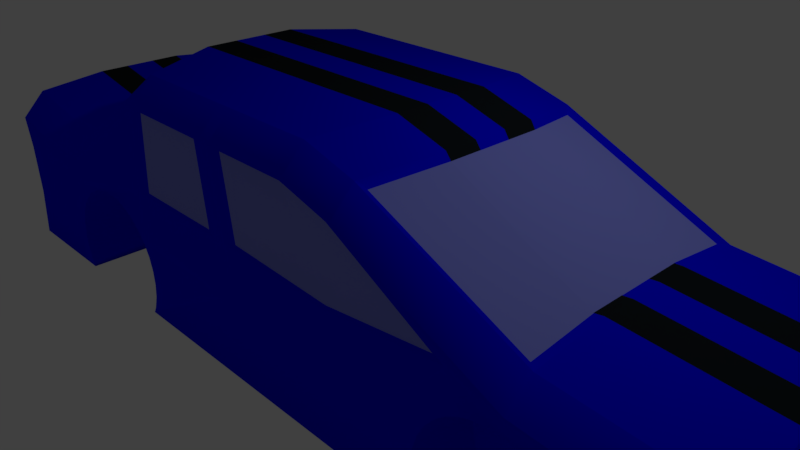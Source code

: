 # Source: Car1Smooth.blend  (saved by Blender 2.79.0; exported with 4.5.12 LTS)
import bpy
from mathutils import Matrix  # noqa: F401  (used for matrix-valued properties, if any)

bpy.ops.wm.read_factory_settings(use_empty=True)
scene = bpy.context.scene
scene.name = 'Scene'

# ---- collections
col_collection_1 = bpy.data.collections.new('Collection 1'); scene.collection.children.link(col_collection_1)

# ---- materials (node trees are filled in below, after node groups)
mat_base = bpy.data.materials.new('Base')
mat_base.alpha_threshold = 0.0
mat_base.use_transparent_shadow = False
mat_base.diffuse_color = (0.0, 0.0, 1.0, 1.0)
mat_base.roughness = 0.5
mat_glass = bpy.data.materials.new('Glass')
mat_glass.alpha_threshold = 0.0
mat_glass.use_transparent_shadow = False
mat_glass.diffuse_color = (0.2261, 0.2519, 0.8, 1.0)
mat_glass.specular_color = (0.0452, 0.3197, 1.0)
mat_glass.roughness = 0.5
mat_black = bpy.data.materials.new('Black')
mat_black.alpha_threshold = 0.0
mat_black.use_transparent_shadow = False
mat_black.diffuse_color = (0.00978, 0.01353, 0.01709, 1.0)
mat_black.roughness = 0.5

# ---- material node trees

# ---- world
world_world = bpy.data.worlds.new('World'); scene.world = world_world
world_world.color = (0.05088, 0.05088, 0.05088)
world_world.use_sun_shadow = False
world_world.sun_shadow_jitter_overblur = 0.0
world_world.cycles.sampling_method = 'MANUAL'

# ---- cameras
cam_camera = bpy.data.cameras.new('Camera')
cam_camera.clip_end = 100.0
cam_camera.lens = 35.0
cam_camera.sensor_width = 32.0
cam_camera.sensor_height = 18.0
cam_camera.ortho_scale = 7.314
cam_camera.dof.focus_distance = 0.0
cam_camera.dof.aperture_fstop = 128.0

# ---- lights
light_lamp = bpy.data.lights.new('Lamp', 'POINT')
light_lamp.transmission_factor = 0.0
light_lamp.cutoff_distance = 30.0
light_lamp.energy = 100.0
light_lamp.shadow_buffer_clip_start = 1.001
light_lamp.shadow_soft_size = 0.1
light_lamp.shadow_maximum_resolution = 0.006
light_lamp.use_absolute_resolution = True

# ---- meshes
me_cube = bpy.data.meshes.new('Cube')
me_cube.from_pydata([(-0.6043, -0.5503, 0.4775), (-0.5652, -0.5503, 0.4582), (-0.5277, -0.5503, 0.4013), (-0.4931, -0.5503, 0.3089), (-0.4628, -0.5503, 0.1846), (-0.438, -0.5503, 0.03303), (-0.4195, -0.5503, -0.1399), (-0.4081, -0.5503, -0.3274), (-0.4043, -0.5503, -0.5225), (-0.4081, -0.5503, -0.7176), (-0.4195, -0.5503, -0.9052), (-0.789, -0.5503, -0.9052), (-0.8004, -0.5503, -0.7176), (-0.8043, -0.5503, -0.5225), (-0.8004, -0.5503, -0.3274), (-0.789, -0.5503, -0.1399), (-0.7705, -0.5503, 0.03303), (-0.7457, -0.5503, 0.1846), (-0.7154, -0.5503, 0.3089), (-0.6808, -0.5503, 0.4013), (-0.6433, -0.5503, 0.4582), (-0.6043, 0.5281, 0.4775), (-0.5652, 0.5281, 0.4582), (-0.5277, 0.5281, 0.4013), (-0.4931, 0.5281, 0.3089), (-0.4628, 0.5281, 0.1846), (-0.438, 0.5281, 0.03303), (-0.4195, 0.5281, -0.1399), (-0.4081, 0.5281, -0.3274), (-0.4043, 0.5281, -0.5225), (-0.4081, 0.5281, -0.7176), (-0.4195, 0.5281, -0.9052), (-0.789, 0.5281, -0.9052), (-0.8004, 0.5281, -0.7176), (-0.8043, 0.5281, -0.5225), (-0.8004, 0.5281, -0.3274), (-0.789, 0.5281, -0.1399), (-0.7705, 0.5281, 0.03303), (-0.7457, 0.5281, 0.1846), (-0.7154, 0.5281, 0.3089), (-0.6808, 0.5281, 0.4013), (-0.6433, 0.5281, 0.4582), (0.7672, -0.5503, 0.5659), (0.8063, -0.5503, 0.5466), (0.8438, -0.5503, 0.4897), (0.8784, -0.5503, 0.3973), (0.9087, -0.5503, 0.273), (0.9335, -0.5503, 0.1214), (0.952, -0.5503, -0.05147), (0.9634, -0.5503, -0.2391), (0.9672, -0.5503, -0.4341), (0.9634, -0.5503, -0.6292), (0.952, -0.5503, -0.8168), (0.9335, -0.5503, -0.9897), (0.6009, -0.5503, -0.9897), (0.5825, -0.5503, -0.8168), (0.5711, -0.5503, -0.6292), (0.5672, -0.5503, -0.4341), (0.5711, -0.5503, -0.2391), (0.5825, -0.5503, -0.05146), (0.6009, -0.5503, 0.1214), (0.6258, -0.5503, 0.273), (0.6561, -0.5503, 0.3973), (0.6907, -0.5503, 0.4897), (0.7282, -0.5503, 0.5466), (0.7672, 0.5281, 0.5659), (0.8063, 0.5281, 0.5466), (0.8438, 0.5281, 0.4897), (0.8784, 0.5281, 0.3973), (0.9087, 0.5281, 0.273), (0.9335, 0.5281, 0.1214), (0.952, 0.5281, -0.05147), (0.9634, 0.5281, -0.2391), (0.9672, 0.5281, -0.4341), (0.9634, 0.5281, -0.6292), (0.952, 0.5281, -0.8168), (0.9335, 0.5281, -0.9897), (0.6009, 0.5281, -0.9897), (0.5825, 0.5281, -0.8168), (0.5711, 0.5281, -0.6292), (0.5672, 0.5281, -0.4341), (0.5711, 0.5281, -0.2391), (0.5825, 0.5281, -0.05147), (0.6009, 0.5281, 0.1214), (0.6258, 0.5281, 0.273), (0.6561, 0.5281, 0.3973), (0.6907, 0.5281, 0.4897), (0.7282, 0.5281, 0.5466), (1.301, 1.0, -0.9672), (1.301, -1.0, -0.9672), (-1.103, -1.0, -1.0), (-1.103, 1.0, -1.0), (1.301, 0.3418, -0.9672), (1.301, -0.3248, -0.9672), (-1.103, -0.3248, -1.0), (-1.103, 0.3418, -1.0), (1.159, 0.3418, 0.9923), (1.159, -0.3248, 0.9923), (-1.131, -0.3248, 1.326), (-1.131, 0.3418, 1.326), (0.4516, 1.0, -1.0), (0.0, 1.0, -1.0), (-0.785, 1.0, -1.0), (0.4516, -1.0, -1.0), (0.0, -1.0, -1.0), (-0.785, -1.0, -1.0), (-0.7647, 0.3498, 1.22), (-0.4821, 0.357, 2.348), (-0.1217, 0.357, 2.348), (0.2387, 0.357, 2.348), (0.7619, 0.3465, 1.134), (-0.7647, -0.3326, 1.219), (-0.4821, -0.3097, 2.348), (-0.1217, -0.3097, 2.348), (0.2387, -0.3097, 2.348), (0.7618, -0.3294, 1.134), (0.785, 0.3418, -1.0), (0.4516, 0.3418, -1.0), (0.0, 0.3418, -1.0), (-0.4516, 0.3418, -1.0), (-0.785, 0.3418, -1.0), (0.785, -0.3248, -1.0), (0.4516, -0.3248, -1.0), (0.0, -0.3248, -1.0), (-0.4516, -0.3248, -1.0), (-0.785, -0.3248, -1.0), (0.5562, 1.0, -1.0), (0.5562, -1.0, -1.0), (0.3802, 0.3543, 2.139), (0.3802, -0.3123, 2.139), (0.5562, 0.3418, -1.0), (0.5562, -0.3248, -1.0), (-0.8566, 1.0, -1.0), (-0.9283, 1.0, -1.0), (-0.8566, -1.0, -1.0), (-0.9283, -1.0, -1.0), (-0.8566, 0.3418, -1.0), (-0.9283, 0.3418, -1.0), (-0.8566, -0.3248, -1.0), (-0.9283, -0.3248, -1.0), (-0.9283, 0.3418, 1.146), (-0.8566, 0.3418, 1.146), (-0.9283, -0.3248, 1.146), (-0.8566, -0.3248, 1.146), (1.256, 1.0, -0.3613), (1.211, 1.0, 0.2447), (1.256, -1.0, -0.3613), (1.211, -1.0, 0.2447), (-1.087, -1.0, -0.2735), (-1.097, -1.0, 0.4531), (-1.087, 1.0, -0.2735), (-1.097, 1.0, 0.4531), (-1.097, -0.3248, 0.5506), (-1.087, -0.3248, -0.2247), (-1.097, 0.3418, 0.5506), (-1.087, 0.3418, -0.2247), (1.206, 0.3418, 0.3391), (1.253, 0.3418, -0.3141), (1.206, -0.3248, 0.3391), (1.253, -0.3248, -0.3141), (0.3551, 1.005, 0.06715), (0.3099, 0.988, 0.733), (-0.04056, 1.005, 0.06715), (-0.113, 0.9956, 0.811), (-0.4363, 1.005, 0.06715), (-0.3895, 0.9956, 0.811), (-0.785, 1.0, 0.3333), (0.3099, -0.9637, 0.733), (0.3551, -0.995, 0.06715), (-0.113, -0.9692, 0.811), (-0.04056, -0.995, 0.06715), (-0.3895, -0.9692, 0.811), (-0.4363, -0.995, 0.06715), (-0.785, -1.0, 0.3333), (0.609, -0.9653, 0.9141), (0.4764, -0.9958, -0.002285), (0.4764, 1.004, -0.002285), (0.609, 0.9864, 0.9141), (-0.8566, 1.0, -0.3333), (-0.8566, 1.0, 0.3333), (-0.9283, 1.0, -0.3333), (-0.9283, 1.0, 0.3333), (-0.8566, -1.0, 0.3333), (-0.8566, -1.0, -0.3333), (-0.9283, -1.0, 0.3333), (-0.9283, -1.0, -0.3333), (0.692, 1.002, 0.4918), (0.6907, 1.002, 0.4897), (0.7672, 1.0, 0.5659), (0.7282, 1.001, 0.5466), (0.9334, 0.5281, -0.9906), (0.785, 0.5281, -1.0), (0.6026, 0.5281, -1.0), (0.6009, 1.0, -0.9897), (0.6026, 1.0, -1.0), (0.5825, 1.0, -0.8168), (0.9634, 1.0, -0.2391), (0.8998, 1.0, 0.3095), (0.9087, 1.0, 0.273), (0.8784, 1.0, 0.3973), (0.952, 1.0, -0.05147), (0.6009, 1.002, 0.1214), (0.6258, 1.002, 0.273), (0.8063, 1.0, 0.5466), (0.785, 1.0, 0.5571), (0.5825, 1.003, -0.05147), (0.952, 1.0, -0.8168), (0.9634, 1.0, -0.6292), (0.9335, 1.0, -0.9897), (0.9334, 1.0, -0.9906), (0.9672, 1.0, -0.4341), (0.9655, 1.0, -0.344), (0.5711, 1.001, -0.6292), (0.6561, 1.002, 0.3973), (0.5672, 1.002, -0.4341), (0.9335, 1.0, 0.1214), (0.5711, 1.002, -0.2391), (0.5788, 1.003, -0.1121), (0.8438, 1.0, 0.4897), (0.692, -0.998, 0.4918), (0.6907, -0.998, 0.4897), (0.785, -0.5503, -1.0), (0.6026, -0.5503, -1.0), (0.9334, -0.5503, -0.9906), (0.7672, -0.9996, 0.5659), (0.7282, -0.9988, 0.5466), (0.6009, -1.0, -0.9897), (0.6026, -1.0, -1.0), (0.5825, -0.9996, -0.8168), (0.9634, -1.0, -0.2391), (0.9655, -1.0, -0.344), (0.9087, -1.0, 0.273), (0.8784, -1.0, 0.3973), (0.8998, -1.0, 0.3094), (0.952, -1.0, -0.05147), (0.6009, -0.9975, 0.1214), (0.6258, -0.9975, 0.273), (0.785, -1.0, 0.5571), (0.8063, -1.0, 0.5466), (0.5825, -0.9973, -0.05146), (0.952, -1.0, -0.8168), (0.9634, -1.0, -0.6292), (0.9335, -1.0, -0.9897), (0.9334, -1.0, -0.9906), (0.9672, -1.0, -0.4341), (0.5711, -0.9989, -0.6292), (0.6561, -0.9977, 0.3973), (0.5672, -0.9982, -0.4341), (0.9335, -1.0, 0.1214), (0.5788, -0.9972, -0.1121), (0.5711, -0.9976, -0.2391), (0.8438, -1.0, 0.4897), (-0.6808, 1.002, 0.4013), (-0.6043, 1.004, 0.4775), (-0.6433, 1.003, 0.4582), (-0.4296, 0.5281, -1.0), (-0.4516, 0.5281, -1.0), (-0.7789, 0.5281, -1.0), (-0.7789, 1.0, -1.0), (-0.785, 1.0, -0.9433), (-0.789, 1.0, -0.9052), (-0.4081, 1.003, -0.3274), (-0.4628, 1.005, 0.1846), (-0.4931, 1.005, 0.3089), (-0.4195, 1.004, -0.1399), (-0.7705, 1.0, 0.03303), (-0.7457, 1.001, 0.1846), (-0.785, 1.0, -0.1017), (-0.5652, 1.004, 0.4582), (-0.789, 1.0, -0.1399), (-0.4195, 1.0, -0.9052), (-0.4081, 1.001, -0.7176), (-0.4043, 1.002, -0.5225), (-0.4296, 1.0, -1.0), (-0.8004, 1.0, -0.7176), (-0.7154, 1.001, 0.3089), (-0.8043, 1.0, -0.5225), (-0.4424, 1.005, 0.06009), (-0.438, 1.005, 0.03303), (-0.4369, 1.005, 0.02304), (-0.8004, 1.0, -0.3274), (-0.5277, 1.005, 0.4013), (-0.8005, 1.0, -0.3333), (-0.6808, -0.9978, 0.4013), (-0.7789, -0.5503, -1.0), (-0.4516, -0.5503, -1.0), (-0.4296, -0.5503, -1.0), (-0.6043, -0.9961, 0.4775), (-0.6433, -0.9969, 0.4582), (-0.785, -1.0, -0.9433), (-0.7789, -1.0, -1.0), (-0.789, -1.0, -0.9052), (-0.4081, -0.9968, -0.3274), (-0.4628, -0.9949, 0.1846), (-0.4931, -0.9949, 0.3089), (-0.4195, -0.9959, -0.1399), (-0.7705, -0.9998, 0.03303), (-0.7457, -0.9994, 0.1846), (-0.5652, -0.9955, 0.4582), (-0.785, -1.0, -0.1017), (-0.789, -1.0, -0.1399), (-0.4195, -0.9996, -0.9052), (-0.4081, -0.9987, -0.7176), (-0.4043, -0.9977, -0.5225), (-0.4296, -1.0, -1.0), (-0.8004, -1.0, -0.7176), (-0.7154, -0.9989, 0.3089), (-0.8043, -1.0, -0.5225), (-0.438, -0.9951, 0.03303), (-0.4424, -0.995, 0.06009), (-0.4369, -0.9952, 0.02304), (-0.8004, -1.0, -0.3274), (-0.5277, -0.9951, 0.4013), (-0.8005, -1.0, -0.3333), (1.184, 1.0, 0.6083), (1.164, 0.8203, 0.8893), (1.164, -0.8198, 0.8885), (1.184, -1.0, 0.6083), (-1.118, -1.0, 0.8928), (-1.131, -0.8205, 1.219), (-1.131, 0.821, 1.219), (-1.118, 1.0, 0.8928), (0.785, 1.0, 0.7647), (0.7635, 0.7755, 1.04), (0.1727, 0.9916, 1.883), (0.1827, 0.8384, 2.241), (-0.141, 0.9991, 1.882), (-0.1217, 0.8384, 2.241), (-0.3789, 0.9991, 1.882), (-0.4513, 0.7618, 2.182), (-0.785, 1.0, 0.7253), (-0.7684, 0.747, 1.132), (0.7634, -0.7737, 1.039), (0.785, -1.0, 0.7647), (0.1822, -0.8077, 2.24), (0.1727, -0.9601, 1.883), (-0.1217, -0.8077, 2.24), (-0.141, -0.9657, 1.882), (-0.4508, -0.7327, 2.181), (-0.3789, -0.9657, 1.882), (-0.7682, -0.7443, 1.131), (-0.785, -1.0, 0.7253), (0.3506, 0.7885, 1.944), (0.3123, 0.9893, 1.695), (0.3123, -0.9624, 1.695), (0.3502, -0.7639, 1.943), (-0.8566, 1.0, 0.7253), (-0.8566, 0.821, 1.04), (-0.9283, 0.821, 1.04), (-0.9283, 1.0, 0.7253), (-0.8566, -0.8205, 1.039), (-0.8566, -1.0, 0.7253), (-0.9283, -1.0, 0.7253), (-0.9283, -0.8205, 1.039), (0.785, 0.3418, 1.146), (0.785, -0.3248, 1.146), (0.394, 0.3506, 2.042), (0.394, -0.3087, 2.042), (0.334, 0.8352, 2.033), (0.785, 0.8207, 1.04), (0.785, -0.8202, 1.039), (0.3336, -0.8098, 2.032), (0.05589, 1.0, -1.0), (0.05589, -1.0, -1.0), (-0.07709, 0.357, 2.348), (-0.07709, -0.3097, 2.348), (0.05589, 0.3418, -1.0), (0.05589, -0.3248, -1.0), (0.008409, -0.995, 0.06715), (-0.008987, -0.9638, 0.8047), (-0.008987, 0.9879, 0.8047), (0.008409, 1.005, 0.06715), (-0.04195, 0.9914, 1.883), (-0.08402, 0.8384, 2.241), (-0.08407, -0.8077, 2.24), (-0.04195, -0.9603, 1.883), (-0.08113, -0.9899, 0.7799), (-0.4209, -0.9899, 0.7799), (-0.08113, 1.01, 0.7799), (-0.4209, 1.01, 0.7799), (-0.1107, 1.014, 1.913), (-0.4097, 1.014, 1.913), (-0.4097, -0.9862, 1.913), (-0.1107, -0.9862, 1.913), (1.301, 0.1196, -0.9672), (1.301, -0.1026, -0.9672), (-1.103, -0.1026, -1.0), (-1.103, 0.1196, -1.0), (1.159, 0.1196, 0.9923), (1.159, -0.1026, 0.9923), (-1.131, -0.1026, 1.326), (-1.131, 0.1196, 1.326), (0.785, -0.1026, -1.0), (0.785, 0.1196, -1.0), (0.4516, -0.1026, -1.0), (0.4516, 0.1196, -1.0), (0.0, -0.1026, -1.0), (0.0, 0.1196, -1.0), (-0.4516, -0.1026, -1.0), (-0.4516, 0.1196, -1.0), (-0.785, -0.1075, -1.0), (-0.785, 0.1196, -1.0), (0.785, 0.1196, 1.146), (0.785, -0.1026, 1.146), (0.2387, 0.1347, 2.348), (0.2387, -0.08749, 2.348), (-0.1217, 0.1347, 2.348), (-0.1217, -0.08749, 2.348), (-0.5006, 0.1347, 2.274), (-0.5006, -0.08749, 2.274), (-0.7664, 0.1196, 1.22), (-0.7664, -0.1026, 1.22), (0.3802, 0.1321, 2.139), (0.3802, -0.09011, 2.139), (0.5562, -0.1026, -1.0), (0.5562, 0.1196, -1.0), (-0.8566, -0.1026, -1.0), (-0.8566, 0.1196, -1.0), (-0.9283, -0.1026, -1.0), (-0.9283, 0.1196, -1.0), (-0.8566, 0.1196, 1.146), (-0.8566, -0.1026, 1.146), (-0.9283, 0.1196, 1.146), (-0.9283, -0.1026, 1.146), (1.253, 0.1196, -0.3141), (1.253, -0.1026, -0.3141), (1.206, 0.1196, 0.3391), (1.206, -0.1026, 0.3391), (-1.087, -0.1026, -0.2247), (-1.087, 0.1196, -0.2247), (-1.097, -0.1026, 0.5506), (-1.097, 0.1196, 0.5506), (0.7618, 0.1212, 1.134), (0.7618, -0.1041, 1.134), (0.394, 0.1308, 2.042), (0.394, -0.08893, 2.042), (-0.07709, 0.1347, 2.348), (-0.07709, -0.08749, 2.348), (0.05589, -0.1026, -1.0), (0.05589, 0.1196, -1.0), (-0.4821, -0.08749, 2.348), (-0.5022, -0.3031, 2.274), (-0.785, -0.1026, 1.146), (-0.785, -0.3248, 1.146), (-0.785, 0.821, 1.04), (-0.4261, 0.8384, 2.241), (-0.4256, -0.8077, 2.24), (-0.785, -0.8205, 1.039), (-0.5021, 0.3502, 2.274), (-0.785, 0.3418, 1.146), (-0.4821, 0.1347, 2.348), (-0.785, 0.1149, 1.146), (0.6469, -0.9917, 0.901), (0.3153, -0.9899, 0.7002), (0.6469, 1.008, 0.901), (0.3153, 1.01, 0.7002), (0.3396, 1.011, 1.71), (0.1882, 1.014, 1.913), (0.1882, -0.9862, 1.913), (0.3396, -0.9887, 1.71), (-0.07374, -0.9862, 1.913), (-0.03908, -0.9899, 0.7799), (-0.03908, 1.01, 0.7799), (-0.07374, 1.014, 1.913)], [], [(0, 1, 298, 287), (1, 2, 312, 298), (2, 3, 294, 312), (3, 4, 293, 294), (4, 5, 308, 309, 293), (5, 6, 295, 310, 308), (6, 7, 292, 295), (7, 8, 303, 292), (8, 9, 302, 303), (9, 10, 301, 302), (10, 286, 304, 301), (11, 12, 305, 291), (12, 13, 307, 305), (13, 14, 311, 313, 307), (14, 15, 300, 311), (15, 16, 296, 299, 300), (16, 17, 297, 296), (17, 18, 306, 297), (18, 19, 283, 306), (19, 20, 288, 283), (20, 0, 287, 288), (0, 20, 19, 18, 17, 16, 15, 14, 13, 12, 11, 284, 285, 286, 10, 9, 8, 7, 6, 5, 4, 3, 2, 1), (22, 23, 24, 25, 26, 27, 28, 29, 30, 31, 255, 256, 257, 32, 33, 34, 35, 36, 37, 38, 39, 40, 41, 21), (42, 43, 238, 237, 224), (43, 44, 251, 238), (44, 45, 232, 251), (45, 46, 231, 233, 232), (46, 47, 248, 231), (47, 48, 234, 248), (48, 49, 229, 234), (49, 50, 244, 230, 229), (50, 51, 241, 244), (51, 52, 240, 241), (52, 53, 242, 240), (53, 223, 243, 242), (54, 55, 228, 226), (55, 56, 245, 228), (56, 57, 247, 245), (57, 58, 250, 247), (58, 59, 239, 249, 250), (59, 60, 235, 239), (60, 61, 236, 235), (61, 62, 246, 236), (62, 63, 220, 246), (63, 64, 225, 219, 220), (64, 42, 224, 225), (42, 64, 63, 62, 61, 60, 59, 58, 57, 56, 55, 54, 222, 221, 223, 53, 52, 51, 50, 49, 48, 47, 46, 45, 44, 43), (66, 67, 68, 69, 70, 71, 72, 73, 74, 75, 76, 190, 191, 192, 77, 78, 79, 80, 81, 82, 83, 84, 85, 86, 87, 65), (139, 135, 90, 94), (349, 181, 151, 321), (97, 355, 360, 316), (142, 98, 319, 353), (323, 342, 356, 110), (180, 133, 91, 150), (184, 352, 318, 149), (431, 391, 99, 154), (315, 359, 354, 96), (427, 389, 97, 158), (154, 99, 320, 321, 151), (423, 390, 98, 142), (133, 137, 95, 91), (418, 139, 94, 386), (385, 93, 121, 392), (414, 131, 122, 394), (438, 367, 123, 396), (396, 123, 124, 398), (398, 124, 125, 400), (88, 92, 116, 191, 190, 209), (126, 130, 117, 100), (362, 366, 118, 101), (101, 118, 119, 256, 255, 273), (389, 403, 355, 97), (413, 405, 114, 129), (437, 407, 113, 365), (407, 440, 112, 113), (409, 411, 111, 441), (147, 317, 333, 237, 238, 251, 232, 233), (463, 462, 378, 380), (358, 325, 109, 128), (381, 379, 166, 330), (444, 347, 141, 449), (144, 88, 209, 208, 206, 207, 210, 211), (176, 126, 100, 160), (371, 362, 101, 162), (162, 101, 273, 270, 271, 272, 261, 264, 279, 164), (164, 279, 278, 277), (158, 97, 316, 317, 147), (113, 112, 446, 336), (365, 113, 336, 374), (441, 111, 340, 338), (443, 143, 350, 447), (149, 318, 319, 98, 152), (461, 460, 383, 376), (174, 344, 335, 167), (169, 337, 339, 171), (377, 382, 341, 173), (93, 89, 243, 223, 221, 121), (131, 127, 103, 122), (367, 363, 104, 123), (123, 104, 304, 286, 285, 124), (124, 285, 284, 290, 105, 125), (121, 221, 222, 227, 127, 131), (219, 225, 224, 237, 333, 459, 452), (322, 204, 188, 189, 186, 454, 456), (433, 435, 357, 115), (392, 121, 131, 414), (400, 125, 138, 416), (416, 138, 139, 418), (102, 120, 136, 132), (132, 136, 137, 133), (442, 421, 143, 443), (421, 423, 142, 143), (330, 166, 179, 346), (143, 142, 353, 350), (178, 132, 133, 180), (346, 179, 181, 349), (173, 341, 351, 182), (182, 351, 352, 184), (125, 105, 134, 138), (138, 134, 135, 139), (134, 183, 185, 135), (183, 182, 184, 185), (105, 289, 291, 305, 307, 313, 183, 134), (347, 348, 140, 141), (179, 178, 180, 181), (115, 357, 345, 332), (166, 267, 269, 280, 282, 178, 179), (343, 177, 161, 324), (172, 377, 173, 299, 296, 297, 306, 283, 288, 287, 298, 312, 294, 293, 309), (104, 170, 172, 310, 295, 292, 303, 302, 301, 304), (170, 376, 377, 172), (363, 368, 170, 104), (368, 461, 376, 170), (127, 175, 168, 103), (175, 452, 453, 168), (89, 146, 230, 244, 241, 240, 242, 243), (146, 147, 233, 231, 248, 234, 229, 230), (329, 331, 106, 448), (379, 164, 277, 262, 263, 281, 268, 253, 254, 252, 275, 266, 265, 267, 166), (327, 445, 107, 108), (378, 162, 164, 379), (326, 163, 165, 328), (462, 371, 162, 378), (373, 327, 108, 364), (454, 176, 160, 455), (145, 314, 315, 96, 156), (145, 144, 211, 196, 200, 215, 198, 197), (385, 425, 159, 93), (425, 427, 158, 159), (88, 144, 157, 92), (144, 145, 156, 157), (387, 429, 155, 95), (429, 431, 154, 155), (90, 148, 153, 94), (148, 149, 152, 153), (348, 320, 99, 140), (181, 180, 150, 151), (95, 155, 150, 91), (155, 154, 151, 150), (135, 185, 148, 90), (185, 184, 149, 148), (93, 159, 146, 89), (159, 158, 147, 146), (207, 74, 73, 210), (190, 76, 208, 209), (208, 76, 75, 206), (216, 81, 80, 214), (196, 72, 71, 200), (194, 192, 191, 116, 130, 126), (210, 73, 72, 196, 211), (217, 216, 214, 212, 195, 193, 194, 126, 176), (215, 70, 69, 198), (188, 65, 87, 189), (201, 83, 82, 205), (189, 87, 86, 187, 186), (198, 69, 68, 199, 197), (199, 68, 67, 218), (213, 85, 84, 202), (186, 187, 213, 202, 201, 205, 217, 176, 454), (205, 82, 81, 216, 217), (195, 78, 77, 193), (200, 71, 70, 215), (203, 66, 65, 188, 204), (214, 80, 79, 212), (206, 75, 74, 207), (187, 86, 85, 213), (218, 67, 66, 203), (212, 79, 78, 195), (202, 84, 83, 201), (193, 77, 192, 194), (129, 114, 334, 361), (227, 226, 228, 245, 247, 250, 249, 175, 127), (249, 239, 235, 236, 246, 220, 219, 452, 175), (222, 54, 226, 227), (271, 30, 29, 272), (255, 31, 270, 273), (280, 35, 34, 276, 282), (261, 28, 27, 264), (272, 29, 28, 261), (278, 26, 25, 262, 277), (253, 21, 41, 254), (265, 37, 36, 269, 267), (254, 41, 40, 252), (262, 25, 24, 263), (258, 257, 256, 119, 120, 102), (263, 24, 23, 281), (275, 39, 38, 266), (259, 258, 102), (269, 36, 35, 280), (260, 32, 257, 258, 259), (268, 22, 21, 253), (264, 27, 26, 278, 279), (282, 276, 274, 260, 259, 102, 132, 178), (276, 34, 33, 274), (270, 31, 30, 271), (252, 40, 39, 275), (281, 23, 22, 268), (274, 33, 32, 260), (266, 38, 37, 265), (313, 311, 300, 299, 173, 182, 183), (290, 289, 105), (309, 308, 310, 172), (284, 11, 291, 289, 290), (349, 321, 320, 348), (353, 319, 318, 352), (314, 322, 359, 315), (456, 457, 325, 358), (463, 380, 327, 373), (380, 381, 445, 327), (381, 330, 444, 445), (316, 360, 333, 317), (361, 334, 458, 459), (374, 336, 383, 460), (336, 446, 382, 383), (446, 447, 341, 382), (322, 456, 358, 359), (360, 361, 459, 333), (330, 346, 347, 444), (346, 349, 348, 347), (447, 350, 351, 341), (350, 353, 352, 351), (314, 145, 197, 199, 218, 203, 204, 322), (433, 115, 355, 403), (434, 356, 128, 412), (342, 323, 359, 358), (332, 345, 361, 360), (323, 110, 354, 359), (115, 332, 360, 355), (356, 342, 358, 128), (345, 357, 129, 361), (334, 374, 460, 458), (457, 463, 373, 325), (325, 373, 364, 109), (455, 160, 371, 462), (168, 453, 461, 368), (103, 168, 368, 363), (122, 103, 363, 367), (167, 335, 375, 369), (114, 365, 374, 334), (160, 100, 362, 371), (324, 161, 370, 372), (405, 437, 365, 114), (100, 117, 366, 362), (394, 122, 367, 438), (169, 171, 377, 376), (165, 163, 378, 379), (326, 328, 381, 380), (339, 337, 383, 382), (163, 326, 380, 378), (328, 165, 379, 381), (337, 169, 376, 383), (171, 339, 382, 377), (117, 395, 439, 366), (395, 394, 438, 439), (109, 364, 436, 404), (404, 436, 437, 405), (357, 435, 413, 129), (435, 434, 412, 413), (110, 432, 402, 354), (432, 433, 403, 402), (153, 152, 430, 428), (428, 430, 431, 429), (94, 153, 428, 386), (386, 428, 429, 387), (157, 156, 426, 424), (424, 426, 427, 425), (92, 157, 424, 384), (384, 424, 425, 385), (141, 140, 422, 420), (420, 422, 423, 421), (449, 141, 420, 451), (451, 420, 421, 442), (136, 417, 419, 137), (417, 416, 418, 419), (120, 401, 417, 136), (401, 400, 416, 417), (116, 393, 415, 130), (393, 392, 414, 415), (110, 356, 434, 432), (432, 434, 435, 433), (448, 106, 410, 408), (408, 410, 411, 409), (108, 107, 450, 406), (406, 450, 440, 407), (364, 108, 406, 436), (436, 406, 407, 437), (128, 109, 404, 412), (412, 404, 405, 413), (96, 354, 402, 388), (388, 402, 403, 389), (119, 399, 401, 120), (399, 398, 400, 401), (118, 397, 399, 119), (397, 396, 398, 399), (366, 439, 397, 118), (439, 438, 396, 397), (130, 415, 395, 117), (415, 414, 394, 395), (92, 384, 393, 116), (384, 385, 392, 393), (137, 419, 387, 95), (419, 418, 386, 387), (140, 99, 391, 422), (422, 391, 390, 423), (156, 96, 388, 426), (426, 388, 389, 427), (152, 98, 390, 430), (430, 390, 391, 431), (409, 441, 112, 440), (111, 411, 442, 443), (331, 329, 445, 444), (338, 340, 447, 446), (329, 448, 107, 445), (106, 331, 444, 449), (441, 338, 446, 112), (340, 111, 443, 447), (448, 408, 450, 107), (408, 409, 440, 450), (410, 106, 449, 451), (411, 410, 451, 442), (174, 167, 453, 452), (161, 177, 454, 455), (343, 324, 457, 456), (335, 344, 459, 458), (375, 335, 458, 460), (177, 343, 456, 454), (344, 174, 452, 459), (167, 369, 461, 453), (370, 161, 455, 462), (324, 372, 463, 457), (369, 375, 460, 461), (372, 370, 462, 463)])
me_cube.polygons.foreach_set('use_smooth', [True] * 352)
me_cube.polygons.foreach_set('material_index', [0, 0, 0, 0, 0, 0, 0, 0, 0, 0, 0, 0, 0, 0, 0, 0, 0, 0, 0, 0, 0, 0, 0, 0, 0, 0, 0, 0, 0, 0, 0, 0, 0, 0, 0, 0, 0, 0, 0, 0, 0, 0, 0, 0, 0, 0, 0, 0, 0, 0, 0, 0, 1, 0, 0, 2, 0, 2, 0, 2, 0, 0, 0, 0, 0, 0, 0, 0, 0, 0, 0, 2, 2, 2, 2, 1, 0, 0, 0, 0, 0, 0, 0, 0, 0, 0, 0, 0, 0, 1, 0, 0, 0, 1, 1, 0, 0, 0, 0, 0, 0, 0, 0, 0, 1, 0, 0, 0, 0, 0, 2, 2, 0, 0, 0, 0, 0, 0, 0, 0, 0, 0, 0, 0, 0, 1, 0, 1, 0, 0, 0, 0, 0, 0, 0, 0, 0, 1, 0, 0, 0, 1, 0, 0, 0, 0, 0, 2, 2, 0, 0, 2, 2, 0, 0, 0, 0, 0, 0, 0, 0, 0, 0, 0, 0, 0, 0, 0, 0, 0, 0, 0, 0, 0, 0, 0, 0, 0, 0, 0, 0, 0, 0, 0, 0, 0, 0, 0, 0, 0, 0, 0, 0, 0, 0, 0, 0, 0, 0, 0, 0, 0, 0, 0, 0, 0, 0, 0, 0, 0, 0, 0, 0, 0, 0, 0, 0, 0, 0, 0, 0, 0, 0, 0, 0, 0, 0, 0, 0, 0, 0, 0, 0, 0, 0, 0, 0, 0, 0, 0, 0, 0, 2, 2, 0, 0, 0, 0, 0, 0, 0, 0, 0, 0, 0, 0, 0, 1, 0, 0, 1, 2, 0, 0, 0, 0, 0, 0, 0, 0, 0, 0, 0, 0, 2, 0, 2, 0, 2, 0, 2, 0, 2, 0, 2, 0, 2, 0, 2, 0, 2, 0, 0, 0, 0, 0, 0, 0, 1, 1, 1, 1, 2, 0, 2, 0, 2, 0, 2, 0, 0, 0, 0, 0, 0, 0, 0, 0, 0, 0, 0, 0, 2, 0, 2, 0, 2, 0, 2, 2, 0, 0, 0, 0, 0, 0, 2, 0, 2, 0, 0, 0, 0, 0, 0, 0, 0, 0, 0, 0, 0, 0])
me_cube.materials.append(mat_base)
me_cube.materials.append(mat_glass)
me_cube.materials.append(mat_black)
me_cube.use_remesh_preserve_volume = False
me_cube.use_remesh_preserve_attributes = False
me_cube.use_mirror_x = True
me_cube.update()

# ---- objects
ob_lamp = bpy.data.objects.new('Lamp', light_lamp)
ob_camera = bpy.data.objects.new('Camera', cam_camera)
ob_cube = bpy.data.objects.new('Cube', me_cube)

# ---- transforms, parenting, visibility, modifiers, constraints
ob_lamp.location = (4.076, 1.005, 5.904)
ob_lamp.rotation_euler = (0.6503, 0.05522, 1.866)
ob_lamp.lock_rotations_4d = False
ob_lamp.empty_display_type = 'ARROWS'
ob_lamp.color = (0.0, 0.0, 0.0, 0.0)
ob_lamp.lineart.crease_threshold = 0.0
ob_camera.location = (7.481, -6.508, 5.344)
ob_camera.rotation_euler = (1.109, 0.0, 0.8149)
ob_camera.lock_rotations_4d = False
ob_camera.empty_display_type = 'ARROWS'
ob_camera.color = (0.0, 0.0, 0.0, 0.0)
ob_camera.display_type = 'WIRE'
ob_camera.lineart.crease_threshold = 0.0
ob_cube.location = (0.0, 0.0, 0.0)
ob_cube.scale = (5.0, 2.0, 1.0)
ob_cube.lock_rotations_4d = False
ob_cube.empty_display_type = 'ARROWS'
ob_cube.lineart.crease_threshold = 0.0
ob_cube.use_mesh_mirror_x = True
_m = ob_cube.modifiers.new('Bevel', 'BEVEL')
_m.limit_method = 'NONE'
_m.spread = 0.0

# ---- collection membership
col_collection_1.objects.link(ob_lamp)
col_collection_1.objects.link(ob_camera)
col_collection_1.objects.link(ob_cube)

# ---- scene / render settings (as saved in the file)
scene.camera = ob_camera
scene.frame_start = 1; scene.frame_end = 250; scene.frame_set(1)
scene.render.engine = 'BLENDER_EEVEE_NEXT'
scene.render.resolution_percentage = 50
scene.render.dither_intensity = 0.0
scene.cycles.use_denoising = False
scene.cycles.samples = 128
scene.cycles.sampling_pattern = 'TABULATED_SOBOL'
scene.cycles.use_adaptive_sampling = False
scene.cycles.use_light_tree = False
scene.cycles.blur_glossy = 0.0
scene.cycles.sample_clamp_indirect = 0.0
scene.view_settings.view_transform = 'Standard'
bpy.context.view_layer.update()
